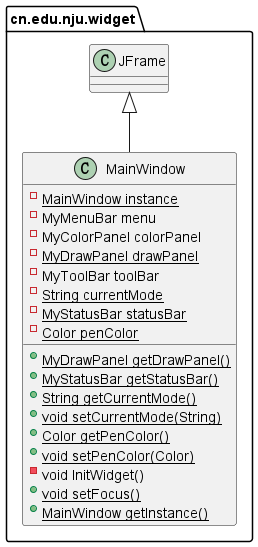

The diagram above was rendered by PlantUML. Its source (embedded in the PNG):
@startuml
class cn.edu.nju.widget.MainWindow {
- {static} MainWindow instance
- MyMenuBar menu
- MyColorPanel colorPanel
- {static} MyDrawPanel drawPanel
- MyToolBar toolBar
- {static} String currentMode
- {static} MyStatusBar statusBar
- {static} Color penColor
+ {static} MyDrawPanel getDrawPanel()
+ {static} MyStatusBar getStatusBar()
+ {static} String getCurrentMode()
+ {static} void setCurrentMode(String)
+ {static} Color getPenColor()
+ {static} void setPenColor(Color)
- void InitWidget()
+ {static} void setFocus()
+ {static} MainWindow getInstance()
}


cn.edu.nju.widget.JFrame <|-- cn.edu.nju.widget.MainWindow
@enduml